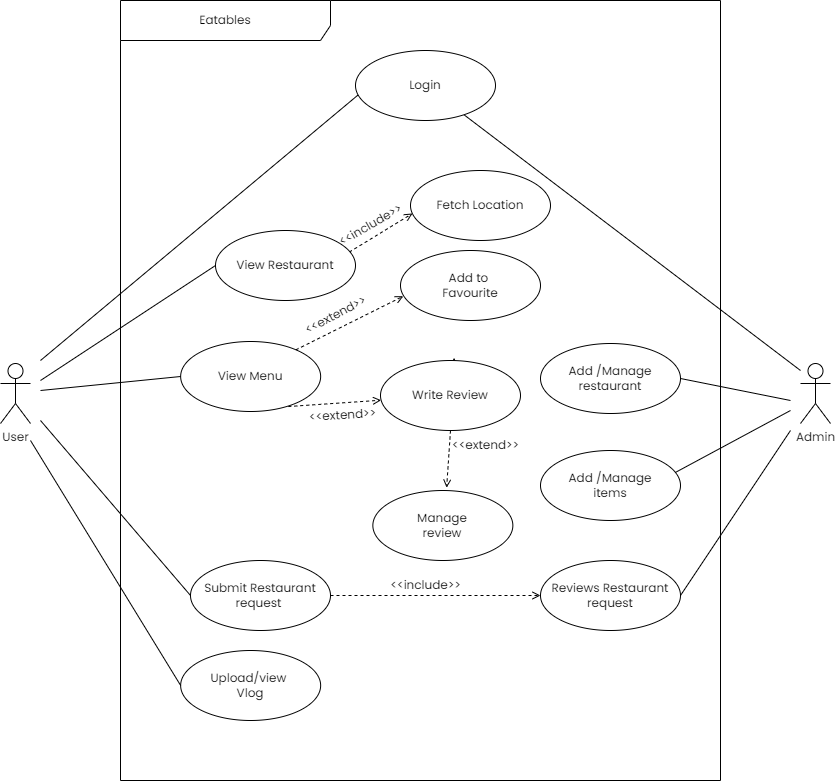

The diagram above was exported from draw.io. Its source (the exported page's mxGraphModel, read from the mxfile embedded in the PNG):
<mxGraphModel dx="880" dy="494" grid="1" gridSize="10" guides="1" tooltips="1" connect="1" arrows="1" fold="1" page="1" pageScale="1" pageWidth="850" pageHeight="1100" math="0" shadow="0">
  <root>
    <mxCell id="0" />
    <mxCell id="1" parent="0" />
    <mxCell id="jtq-as74lgabXd-jvM-n-3" value="User" style="shape=umlActor;verticalLabelPosition=bottom;verticalAlign=top;html=1;fontFamily=Poppins;fontSource=https%3A%2F%2Ffonts.googleapis.com%2Fcss%3Ffamily%3DPoppins;" parent="1" vertex="1">
      <mxGeometry x="10" y="623" width="30" height="60" as="geometry" />
    </mxCell>
    <mxCell id="jtq-as74lgabXd-jvM-n-4" value="Admin" style="shape=umlActor;verticalLabelPosition=bottom;verticalAlign=top;html=1;fontFamily=Poppins;fontSource=https%3A%2F%2Ffonts.googleapis.com%2Fcss%3Ffamily%3DPoppins;" parent="1" vertex="1">
      <mxGeometry x="810" y="623" width="30" height="60" as="geometry" />
    </mxCell>
    <mxCell id="jtq-as74lgabXd-jvM-n-7" value="View Menu" style="ellipse;whiteSpace=wrap;html=1;fontFamily=Poppins;fontSource=https%3A%2F%2Ffonts.googleapis.com%2Fcss%3Ffamily%3DPoppins;" parent="1" vertex="1">
      <mxGeometry x="190.15" y="601" width="140" height="70" as="geometry" />
    </mxCell>
    <mxCell id="jtq-as74lgabXd-jvM-n-9" value="Upload/view&amp;nbsp;&lt;br&gt;Vlog" style="ellipse;whiteSpace=wrap;html=1;fontFamily=Poppins;fontSource=https%3A%2F%2Ffonts.googleapis.com%2Fcss%3Ffamily%3DPoppins;" parent="1" vertex="1">
      <mxGeometry x="190.15" y="910" width="140" height="70" as="geometry" />
    </mxCell>
    <mxCell id="jtq-as74lgabXd-jvM-n-10" value="Fetch Location" style="ellipse;whiteSpace=wrap;html=1;fontFamily=Poppins;fontSource=https%3A%2F%2Ffonts.googleapis.com%2Fcss%3Ffamily%3DPoppins;" parent="1" vertex="1">
      <mxGeometry x="420" y="430" width="140" height="70" as="geometry" />
    </mxCell>
    <mxCell id="jtq-as74lgabXd-jvM-n-15" value="Add /Manage&lt;br style=&quot;border-color: var(--border-color);&quot;&gt;restaurant" style="ellipse;whiteSpace=wrap;html=1;fontFamily=Poppins;fontSource=https%3A%2F%2Ffonts.googleapis.com%2Fcss%3Ffamily%3DPoppins;" parent="1" vertex="1">
      <mxGeometry x="550" y="603" width="140" height="70" as="geometry" />
    </mxCell>
    <mxCell id="jtq-as74lgabXd-jvM-n-21" value="" style="endArrow=none;html=1;rounded=0;entryX=0;entryY=0.5;entryDx=0;entryDy=0;fontFamily=Poppins;fontSource=https%3A%2F%2Ffonts.googleapis.com%2Fcss%3Ffamily%3DPoppins;" parent="1" target="jtq-as74lgabXd-jvM-n-6" edge="1">
      <mxGeometry width="50" height="50" relative="1" as="geometry">
        <mxPoint x="50" y="640" as="sourcePoint" />
        <mxPoint x="251" y="385" as="targetPoint" />
      </mxGeometry>
    </mxCell>
    <mxCell id="jtq-as74lgabXd-jvM-n-22" value="" style="endArrow=none;html=1;rounded=0;entryX=0;entryY=0.5;entryDx=0;entryDy=0;fontFamily=Poppins;fontSource=https%3A%2F%2Ffonts.googleapis.com%2Fcss%3Ffamily%3DPoppins;" parent="1" target="jtq-as74lgabXd-jvM-n-7" edge="1">
      <mxGeometry width="50" height="50" relative="1" as="geometry">
        <mxPoint x="50" y="650" as="sourcePoint" />
        <mxPoint x="250" y="495" as="targetPoint" />
      </mxGeometry>
    </mxCell>
    <mxCell id="jtq-as74lgabXd-jvM-n-23" value="" style="endArrow=none;html=1;rounded=0;entryX=0;entryY=0.5;entryDx=0;entryDy=0;fontFamily=Poppins;fontSource=https%3A%2F%2Ffonts.googleapis.com%2Fcss%3Ffamily%3DPoppins;" parent="1" target="jtq-as74lgabXd-jvM-n-8" edge="1">
      <mxGeometry width="50" height="50" relative="1" as="geometry">
        <mxPoint x="50" y="680" as="sourcePoint" />
        <mxPoint x="251" y="595" as="targetPoint" />
      </mxGeometry>
    </mxCell>
    <mxCell id="jtq-as74lgabXd-jvM-n-25" value="" style="endArrow=none;html=1;rounded=0;entryX=0;entryY=0.5;entryDx=0;entryDy=0;fontFamily=Poppins;fontSource=https%3A%2F%2Ffonts.googleapis.com%2Fcss%3Ffamily%3DPoppins;" parent="1" target="jtq-as74lgabXd-jvM-n-9" edge="1">
      <mxGeometry width="50" height="50" relative="1" as="geometry">
        <mxPoint x="40" y="700" as="sourcePoint" />
        <mxPoint x="250" y="805" as="targetPoint" />
      </mxGeometry>
    </mxCell>
    <mxCell id="jtq-as74lgabXd-jvM-n-30" value="" style="html=1;verticalAlign=bottom;labelBackgroundColor=none;endArrow=open;endFill=0;dashed=1;rounded=0;exitX=0.956;exitY=0.308;exitDx=0;exitDy=0;exitPerimeter=0;entryX=0.014;entryY=0.614;entryDx=0;entryDy=0;entryPerimeter=0;fontFamily=Poppins;fontSource=https%3A%2F%2Ffonts.googleapis.com%2Fcss%3Ffamily%3DPoppins;" parent="1" source="jtq-as74lgabXd-jvM-n-6" target="jtq-as74lgabXd-jvM-n-10" edge="1">
      <mxGeometry width="160" relative="1" as="geometry">
        <mxPoint x="277" y="415" as="sourcePoint" />
        <mxPoint x="421" y="367" as="targetPoint" />
      </mxGeometry>
    </mxCell>
    <mxCell id="jtq-as74lgabXd-jvM-n-31" value="&amp;lt;&amp;lt;include&amp;gt;&amp;gt;" style="text;html=1;align=center;verticalAlign=middle;resizable=0;points=[];autosize=1;strokeColor=none;fillColor=none;rotation=-30.099999999999994;fontFamily=Poppins;fontSource=https%3A%2F%2Ffonts.googleapis.com%2Fcss%3Ffamily%3DPoppins;" parent="1" vertex="1">
      <mxGeometry x="335" y="470" width="90" height="30" as="geometry" />
    </mxCell>
    <mxCell id="jtq-as74lgabXd-jvM-n-34" value="" style="endArrow=none;html=1;rounded=0;exitX=1;exitY=0.5;exitDx=0;exitDy=0;fontFamily=Poppins;fontSource=https%3A%2F%2Ffonts.googleapis.com%2Fcss%3Ffamily%3DPoppins;" parent="1" source="jtq-as74lgabXd-jvM-n-15" edge="1">
      <mxGeometry width="50" height="50" relative="1" as="geometry">
        <mxPoint x="630" y="640" as="sourcePoint" />
        <mxPoint x="800" y="660" as="targetPoint" />
      </mxGeometry>
    </mxCell>
    <mxCell id="jtq-as74lgabXd-jvM-n-38" value="" style="endArrow=none;html=1;rounded=0;exitX=0.965;exitY=0.312;exitDx=0;exitDy=0;exitPerimeter=0;fontFamily=Poppins;fontSource=https%3A%2F%2Ffonts.googleapis.com%2Fcss%3Ffamily%3DPoppins;" parent="1" source="jtq-as74lgabXd-jvM-n-37" edge="1">
      <mxGeometry width="50" height="50" relative="1" as="geometry">
        <mxPoint x="654" y="619" as="sourcePoint" />
        <mxPoint x="800" y="670" as="targetPoint" />
        <Array as="points">
          <mxPoint x="800" y="670" />
        </Array>
      </mxGeometry>
    </mxCell>
    <mxCell id="L_2fulhMBnhiK0CRqmRT-2" style="rounded=0;orthogonalLoop=1;jettySize=auto;html=1;endArrow=none;endFill=0;" parent="1" source="jtq-as74lgabXd-jvM-n-40" edge="1">
      <mxGeometry relative="1" as="geometry">
        <mxPoint x="810" y="630" as="targetPoint" />
      </mxGeometry>
    </mxCell>
    <mxCell id="jtq-as74lgabXd-jvM-n-40" value="Login" style="ellipse;whiteSpace=wrap;html=1;fontFamily=Poppins;fontSource=https%3A%2F%2Ffonts.googleapis.com%2Fcss%3Ffamily%3DPoppins;" parent="1" vertex="1">
      <mxGeometry x="365" y="310" width="140" height="70" as="geometry" />
    </mxCell>
    <mxCell id="jtq-as74lgabXd-jvM-n-41" value="" style="endArrow=none;html=1;rounded=0;entryX=0.018;entryY=0.636;entryDx=0;entryDy=0;entryPerimeter=0;fontFamily=Poppins;fontSource=https%3A%2F%2Ffonts.googleapis.com%2Fcss%3Ffamily%3DPoppins;" parent="1" target="jtq-as74lgabXd-jvM-n-40" edge="1">
      <mxGeometry width="50" height="50" relative="1" as="geometry">
        <mxPoint x="50" y="620" as="sourcePoint" />
        <mxPoint x="364" y="458" as="targetPoint" />
      </mxGeometry>
    </mxCell>
    <mxCell id="jtq-as74lgabXd-jvM-n-43" value="Reviews Restaurant&lt;br&gt;request&lt;br&gt;" style="ellipse;whiteSpace=wrap;html=1;fontFamily=Poppins;fontSource=https%3A%2F%2Ffonts.googleapis.com%2Fcss%3Ffamily%3DPoppins;" parent="1" vertex="1">
      <mxGeometry x="550" y="820" width="140" height="70" as="geometry" />
    </mxCell>
    <mxCell id="jtq-as74lgabXd-jvM-n-44" value="" style="endArrow=none;html=1;rounded=0;exitX=1;exitY=0.5;exitDx=0;exitDy=0;fontFamily=Poppins;fontSource=https%3A%2F%2Ffonts.googleapis.com%2Fcss%3Ffamily%3DPoppins;" parent="1" source="jtq-as74lgabXd-jvM-n-43" edge="1">
      <mxGeometry width="50" height="50" relative="1" as="geometry">
        <mxPoint x="645" y="762" as="sourcePoint" />
        <mxPoint x="800" y="690" as="targetPoint" />
      </mxGeometry>
    </mxCell>
    <mxCell id="2IEu2YH2djYl5DKp_pkP-1" value="" style="html=1;verticalAlign=bottom;labelBackgroundColor=none;endArrow=open;endFill=0;dashed=1;rounded=0;fontFamily=Poppins;fontSource=https%3A%2F%2Ffonts.googleapis.com%2Fcss%3Ffamily%3DPoppins;" parent="1" source="jtq-as74lgabXd-jvM-n-8" target="jtq-as74lgabXd-jvM-n-43" edge="1">
      <mxGeometry width="160" relative="1" as="geometry">
        <mxPoint x="364.02" y="589.72" as="sourcePoint" />
        <mxPoint x="549.1599999999999" y="800.8700000000001" as="targetPoint" />
      </mxGeometry>
    </mxCell>
    <mxCell id="2IEu2YH2djYl5DKp_pkP-5" value="" style="html=1;verticalAlign=bottom;labelBackgroundColor=none;endArrow=open;endFill=0;dashed=1;rounded=0;exitX=0.769;exitY=0.929;exitDx=0;exitDy=0;fontFamily=Poppins;fontSource=https%3A%2F%2Ffonts.googleapis.com%2Fcss%3Ffamily%3DPoppins;exitPerimeter=0;" parent="1" source="jtq-as74lgabXd-jvM-n-7" target="jtq-as74lgabXd-jvM-n-14" edge="1">
      <mxGeometry width="160" relative="1" as="geometry">
        <mxPoint x="337" y="588" as="sourcePoint" />
        <mxPoint x="425" y="568" as="targetPoint" />
      </mxGeometry>
    </mxCell>
    <mxCell id="jtq-as74lgabXd-jvM-n-2" value="Eatables" style="shape=umlFrame;whiteSpace=wrap;html=1;pointerEvents=0;width=210;height=40;fontFamily=Poppins;fontSource=https%3A%2F%2Ffonts.googleapis.com%2Fcss%3Ffamily%3DPoppins;" parent="1" vertex="1">
      <mxGeometry x="130" y="260" width="600" height="780" as="geometry" />
    </mxCell>
    <mxCell id="2IEu2YH2djYl5DKp_pkP-2" value="&amp;lt;&amp;lt;include&amp;gt;&amp;gt;" style="text;html=1;align=center;verticalAlign=middle;resizable=0;points=[];autosize=1;strokeColor=none;fillColor=none;rotation=0;fontFamily=Poppins;fontSource=https%3A%2F%2Ffonts.googleapis.com%2Fcss%3Ffamily%3DPoppins;" parent="1" vertex="1">
      <mxGeometry x="390" y="830" width="90" height="30" as="geometry" />
    </mxCell>
    <mxCell id="jtq-as74lgabXd-jvM-n-8" value="Submit Restaurant&lt;br&gt;request&amp;nbsp;" style="ellipse;whiteSpace=wrap;html=1;fontFamily=Poppins;fontSource=https%3A%2F%2Ffonts.googleapis.com%2Fcss%3Ffamily%3DPoppins;" parent="1" vertex="1">
      <mxGeometry x="200" y="820" width="140" height="70" as="geometry" />
    </mxCell>
    <mxCell id="jtq-as74lgabXd-jvM-n-45" value="Manage &lt;br&gt;review" style="ellipse;whiteSpace=wrap;html=1;fontFamily=Poppins;fontSource=https%3A%2F%2Ffonts.googleapis.com%2Fcss%3Ffamily%3DPoppins;" parent="1" vertex="1">
      <mxGeometry x="382.35" y="750" width="140" height="70" as="geometry" />
    </mxCell>
    <mxCell id="jtq-as74lgabXd-jvM-n-37" value="Add /Manage&lt;br&gt;items" style="ellipse;whiteSpace=wrap;html=1;fontFamily=Poppins;fontSource=https%3A%2F%2Ffonts.googleapis.com%2Fcss%3Ffamily%3DPoppins;" parent="1" vertex="1">
      <mxGeometry x="550" y="710" width="140" height="70" as="geometry" />
    </mxCell>
    <mxCell id="jtq-as74lgabXd-jvM-n-12" value="Add to&amp;nbsp;&lt;br&gt;Favourite" style="ellipse;whiteSpace=wrap;html=1;fontFamily=Poppins;fontSource=https%3A%2F%2Ffonts.googleapis.com%2Fcss%3Ffamily%3DPoppins;" parent="1" vertex="1">
      <mxGeometry x="410" y="510" width="140" height="70" as="geometry" />
    </mxCell>
    <mxCell id="jtq-as74lgabXd-jvM-n-33" value="" style="html=1;verticalAlign=bottom;labelBackgroundColor=none;endArrow=open;endFill=0;dashed=1;rounded=0;entryX=0.02;entryY=0.653;entryDx=0;entryDy=0;entryPerimeter=0;exitX=0.823;exitY=0.119;exitDx=0;exitDy=0;fontFamily=Poppins;fontSource=https%3A%2F%2Ffonts.googleapis.com%2Fcss%3Ffamily%3DPoppins;exitPerimeter=0;" parent="1" source="jtq-as74lgabXd-jvM-n-7" target="jtq-as74lgabXd-jvM-n-12" edge="1">
      <mxGeometry width="160" relative="1" as="geometry">
        <mxPoint x="309.9999999999993" y="602.9999999999999" as="sourcePoint" />
        <mxPoint x="391.96000000000004" y="550.12" as="targetPoint" />
      </mxGeometry>
    </mxCell>
    <mxCell id="2IEu2YH2djYl5DKp_pkP-6" value="&amp;lt;&amp;lt;extend&amp;gt;&amp;gt;" style="text;html=1;align=center;verticalAlign=middle;resizable=0;points=[];autosize=1;strokeColor=none;fillColor=none;rotation=-3.8;fontFamily=Poppins;fontSource=https%3A%2F%2Ffonts.googleapis.com%2Fcss%3Ffamily%3DPoppins;" parent="1" vertex="1">
      <mxGeometry x="307.0588568297003" y="659.9996189432334" width="90" height="30" as="geometry" />
    </mxCell>
    <mxCell id="2IEu2YH2djYl5DKp_pkP-12" value="&amp;lt;&amp;lt;extend&amp;gt;&amp;gt;" style="text;html=1;align=center;verticalAlign=middle;resizable=0;points=[];autosize=1;strokeColor=none;fillColor=none;rotation=0;fontFamily=Poppins;fontSource=https%3A%2F%2Ffonts.googleapis.com%2Fcss%3Ffamily%3DPoppins;" parent="1" vertex="1">
      <mxGeometry x="449.9988568297003" y="689.9996189432334" width="90" height="30" as="geometry" />
    </mxCell>
    <mxCell id="2IEu2YH2djYl5DKp_pkP-13" value="" style="html=1;verticalAlign=bottom;labelBackgroundColor=none;endArrow=open;endFill=0;dashed=1;rounded=0;exitX=0.5;exitY=1;exitDx=0;exitDy=0;fontFamily=Poppins;fontSource=https%3A%2F%2Ffonts.googleapis.com%2Fcss%3Ffamily%3DPoppins;entryX=0.527;entryY=-0.04;entryDx=0;entryDy=0;entryPerimeter=0;" parent="1" source="jtq-as74lgabXd-jvM-n-14" target="jtq-as74lgabXd-jvM-n-45" edge="1">
      <mxGeometry width="160" relative="1" as="geometry">
        <mxPoint x="458.25" y="673.42" as="sourcePoint" />
        <mxPoint x="460.5400000000001" y="739.9999999999999" as="targetPoint" />
      </mxGeometry>
    </mxCell>
    <mxCell id="L_2fulhMBnhiK0CRqmRT-1" value="" style="html=1;verticalAlign=bottom;labelBackgroundColor=none;endArrow=open;endFill=0;dashed=1;rounded=0;exitX=0.5;exitY=1;exitDx=0;exitDy=0;fontFamily=Poppins;fontSource=https%3A%2F%2Ffonts.googleapis.com%2Fcss%3Ffamily%3DPoppins;entryX=0.527;entryY=-0.04;entryDx=0;entryDy=0;entryPerimeter=0;" parent="1" target="jtq-as74lgabXd-jvM-n-14" edge="1">
      <mxGeometry width="160" relative="1" as="geometry">
        <mxPoint x="458.25" y="673.42" as="sourcePoint" />
        <mxPoint x="456" y="747" as="targetPoint" />
      </mxGeometry>
    </mxCell>
    <mxCell id="jtq-as74lgabXd-jvM-n-14" value="Write Review" style="ellipse;whiteSpace=wrap;html=1;fontFamily=Poppins;fontSource=https%3A%2F%2Ffonts.googleapis.com%2Fcss%3Ffamily%3DPoppins;" parent="1" vertex="1">
      <mxGeometry x="390" y="620" width="140" height="70" as="geometry" />
    </mxCell>
    <mxCell id="jtq-as74lgabXd-jvM-n-32" value="&amp;lt;&amp;lt;extend&amp;gt;&amp;gt;" style="text;html=1;align=center;verticalAlign=middle;resizable=0;points=[];autosize=1;strokeColor=none;fillColor=none;rotation=-28;fontFamily=Poppins;fontSource=https%3A%2F%2Ffonts.googleapis.com%2Fcss%3Ffamily%3DPoppins;" parent="1" vertex="1">
      <mxGeometry x="300" y="560" width="90" height="30" as="geometry" />
    </mxCell>
    <mxCell id="jtq-as74lgabXd-jvM-n-6" value="View Restaurant" style="ellipse;whiteSpace=wrap;html=1;fontFamily=Poppins;fontSource=https%3A%2F%2Ffonts.googleapis.com%2Fcss%3Ffamily%3DPoppins;" parent="1" vertex="1">
      <mxGeometry x="225" y="490" width="140" height="70" as="geometry" />
    </mxCell>
  </root>
</mxGraphModel>